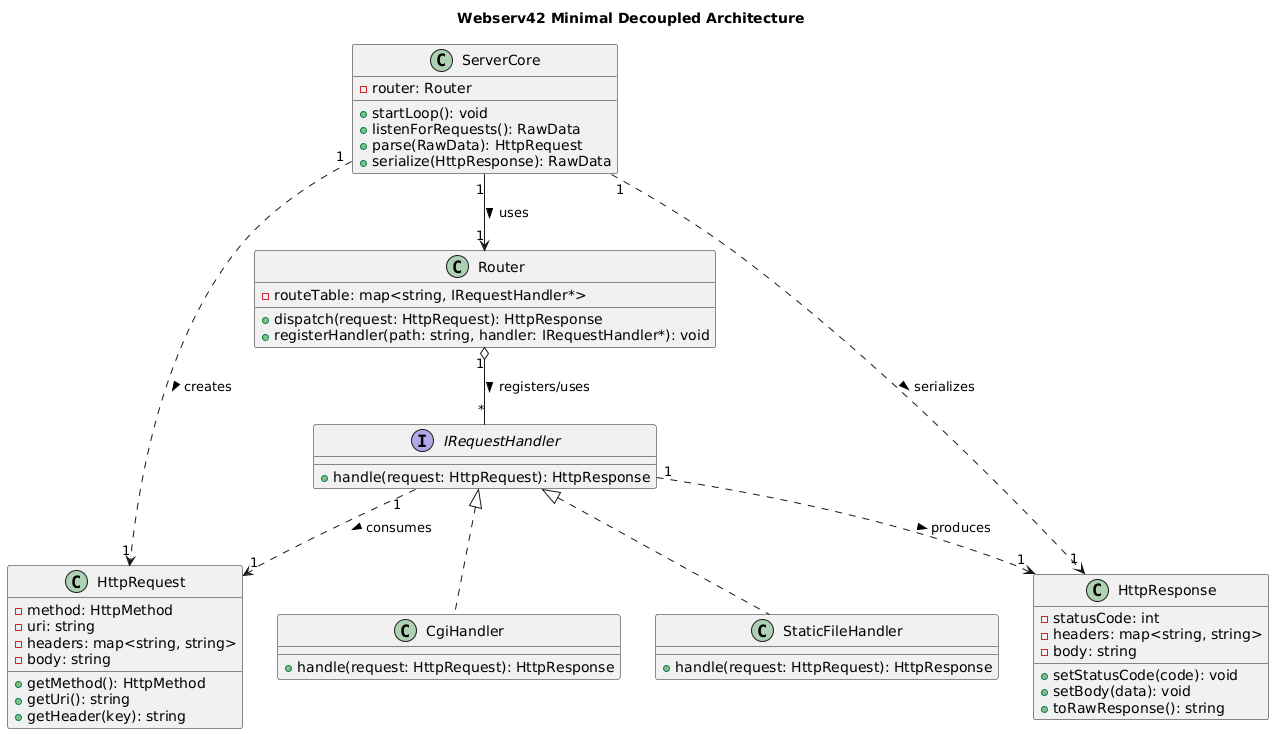

The diagram above was rendered by PlantUML. Its source (embedded in the PNG):
@startuml
skinparam ClassAttributeIconStyle none
title Webserv42 Minimal Decoupled Architecture

' === Abstraction/Data Classes ===
class HttpRequest {
    - method: HttpMethod
    - uri: string
    - headers: map<string, string>
    - body: string
    + getMethod(): HttpMethod
    + getUri(): string
    + getHeader(key): string
}

class HttpResponse {
    - statusCode: int
    - headers: map<string, string>
    - body: string
    + setStatusCode(code): void
    + setBody(data): void
    + toRawResponse(): string
}

' === Core Server Components ===
class ServerCore {
    - router: Router
    + startLoop(): void
    + listenForRequests(): RawData
    + parse(RawData): HttpRequest
    + serialize(HttpResponse): RawData
}

class Router {
    - routeTable: map<string, IRequestHandler*>
    + dispatch(request: HttpRequest): HttpResponse
    + registerHandler(path: string, handler: IRequestHandler*): void
}

' === Request Handling Interface ===
interface IRequestHandler {
    + handle(request: HttpRequest): HttpResponse
}

' === Concrete Handlers (Request Logic) ===
class StaticFileHandler {
    + handle(request: HttpRequest): HttpResponse
}

class CgiHandler {
    + handle(request: HttpRequest): HttpResponse
}

' === Relationships ===

' ServerCore uses the Router
ServerCore "1" --> "1" Router : uses >

' Router holds references to Handlers via the interface
Router "1" o-- "*" IRequestHandler : registers/uses >

' The Handler Interface is implemented by concrete classes
IRequestHandler <|.. StaticFileHandler
IRequestHandler <|.. CgiHandler

' Handlers produce an HttpResponse based on an HttpRequest
IRequestHandler "1" ..> "1" HttpRequest : consumes >
IRequestHandler "1" ..> "1" HttpResponse : produces >

' ServerCore uses the objects for I/O and processing
ServerCore "1" ..> "1" HttpRequest : creates >
ServerCore "1" ..> "1" HttpResponse : serializes >
@enduml